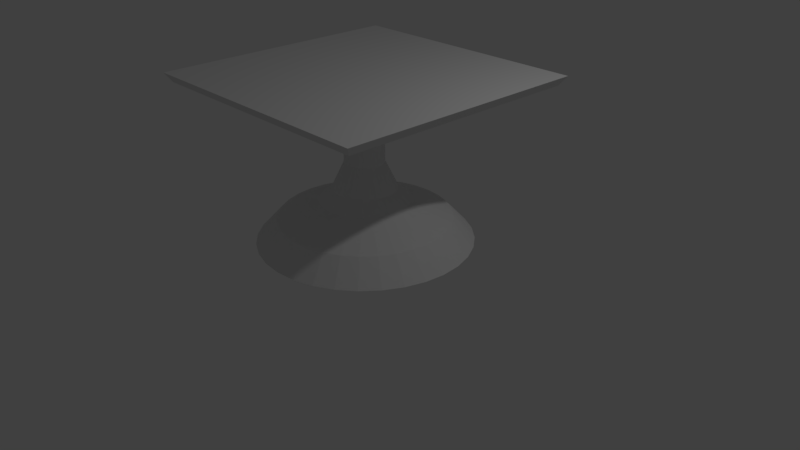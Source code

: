 # Source: Table.blend  (saved by Blender 2.79.0; exported with 4.5.12 LTS)
import bpy
from mathutils import Matrix  # noqa: F401  (used for matrix-valued properties, if any)

bpy.ops.wm.read_factory_settings(use_empty=True)
scene = bpy.context.scene
scene.name = 'Scene'

# ---- collections
col_collection_1 = bpy.data.collections.new('Collection 1'); scene.collection.children.link(col_collection_1)

# ---- world
world_world = bpy.data.worlds.new('World'); scene.world = world_world
world_world.color = (0.05088, 0.05088, 0.05088)
world_world.use_sun_shadow = False
world_world.sun_shadow_jitter_overblur = 0.0
world_world.cycles.sampling_method = 'MANUAL'

# ---- cameras
cam_camera = bpy.data.cameras.new('Camera')
cam_camera.clip_end = 100.0
cam_camera.lens = 35.0
cam_camera.sensor_width = 32.0
cam_camera.sensor_height = 18.0
cam_camera.ortho_scale = 7.314
cam_camera.dof.focus_distance = 0.0
cam_camera.dof.aperture_fstop = 128.0

# ---- lights
light_lamp = bpy.data.lights.new('Lamp', 'POINT')
light_lamp.transmission_factor = 0.0
light_lamp.cutoff_distance = 30.0
light_lamp.energy = 100.0
light_lamp.shadow_buffer_clip_start = 1.001
light_lamp.shadow_soft_size = 0.1
light_lamp.shadow_maximum_resolution = 0.006
light_lamp.use_absolute_resolution = True

# ---- meshes
me_cylinder = bpy.data.meshes.new('Cylinder')
me_cylinder.from_pydata([(-7.578e-08, 1.638, -0.9023), (0.0, 1.0, -0.6829), (0.3196, 1.607, -0.9023), (0.1951, 0.9808, -0.6829), (0.6269, 1.514, -0.9023), (0.3827, 0.9239, -0.6829), (0.9101, 1.362, -0.9023), (0.5556, 0.8315, -0.6829), (1.158, 1.158, -0.9023), (0.7071, 0.7071, -0.6829), (1.362, 0.9101, -0.9023), (0.8315, 0.5556, -0.6829), (1.514, 0.6269, -0.9023), (0.9239, 0.3827, -0.6829), (1.607, 0.3196, -0.9023), (0.9808, 0.1951, -0.6829), (1.638, -5.82e-08, -0.9023), (1.0, 7.55e-08, -0.6829), (1.607, -0.3196, -0.9023), (0.9808, -0.1951, -0.6829), (1.514, -0.6269, -0.9023), (0.9239, -0.3827, -0.6829), (1.362, -0.9101, -0.9023), (0.8315, -0.5556, -0.6829), (1.158, -1.158, -0.9023), (0.7071, -0.7071, -0.6829), (0.9101, -1.362, -0.9023), (0.5556, -0.8315, -0.6829), (0.6269, -1.514, -0.9023), (0.3827, -0.9239, -0.6829), (0.3196, -1.607, -0.9023), (0.1951, -0.9808, -0.6829), (-6.096e-07, -1.638, -0.9023), (-3.258e-07, -1.0, -0.6829), (-0.3196, -1.607, -0.9023), (-0.1951, -0.9808, -0.6829), (-0.6269, -1.514, -0.9023), (-0.3827, -0.9239, -0.6829), (-0.9101, -1.362, -0.9023), (-0.5556, -0.8315, -0.6829), (-1.158, -1.158, -0.9023), (-0.7071, -0.7071, -0.6829), (-1.362, -0.9101, -0.9023), (-0.8315, -0.5556, -0.6829), (-1.514, -0.6269, -0.9023), (-0.9239, -0.3827, -0.6829), (-1.607, -0.3196, -0.9023), (-0.9808, -0.1951, -0.6829), (-1.638, 1.4e-06, -0.9023), (-1.0, 9.656e-07, -0.6829), (-1.607, 0.3196, -0.9023), (-0.9808, 0.1951, -0.6829), (-1.514, 0.6269, -0.9023), (-0.9239, 0.3827, -0.6829), (-1.362, 0.9101, -0.9023), (-0.8315, 0.5556, -0.6829), (-1.158, 1.158, -0.9023), (-0.7071, 0.7071, -0.6829), (-0.9101, 1.362, -0.9023), (-0.5556, 0.8315, -0.6829), (-0.6269, 1.514, -0.9023), (-0.3827, 0.9239, -0.6829), (-0.3196, 1.607, -0.9023), (-0.1951, 0.9808, -0.6829), (-1.56e-07, 2.314, -1.0), (0.4514, 2.269, -1.0), (0.8855, 2.138, -1.0), (1.286, 1.924, -1.0), (1.636, 1.636, -1.0), (1.924, 1.286, -1.0), (2.138, 0.8855, -1.0), (2.269, 0.4514, -1.0), (2.314, -1.997e-07, -1.0), (2.269, -0.4514, -1.0), (2.138, -0.8855, -1.0), (1.924, -1.286, -1.0), (1.636, -1.636, -1.0), (1.286, -1.924, -1.0), (0.8855, -2.138, -1.0), (0.4514, -2.269, -1.0), (-9.1e-07, -2.314, -1.0), (-0.4514, -2.269, -1.0), (-0.8855, -2.138, -1.0), (-1.286, -1.924, -1.0), (-1.636, -1.636, -1.0), (-1.924, -1.286, -1.0), (-2.138, -0.8855, -1.0), (-2.269, -0.4514, -1.0), (-2.314, 1.86e-06, -1.0), (-2.269, 0.4514, -1.0), (-2.138, 0.8855, -1.0), (-1.924, 1.286, -1.0), (-1.636, 1.636, -1.0), (-1.286, 1.924, -1.0), (-0.8855, 2.138, -1.0), (-0.4514, 2.269, -1.0), (-4.025e-07, 4.389, -1.152), (0.8563, 4.305, -1.152), (1.68, 4.055, -1.152), (2.439, 3.65, -1.152), (3.104, 3.104, -1.152), (3.65, 2.439, -1.152), (4.055, 1.68, -1.152), (4.305, 0.8563, -1.152), (4.389, -6.345e-07, -1.152), (4.305, -0.8563, -1.152), (4.055, -1.68, -1.152), (3.65, -2.439, -1.152), (3.104, -3.104, -1.152), (2.439, -3.65, -1.152), (1.68, -4.055, -1.152), (0.8563, -4.305, -1.152), (-1.833e-06, -4.389, -1.152), (-0.8563, -4.305, -1.152), (-1.68, -4.055, -1.152), (-2.439, -3.65, -1.152), (-3.104, -3.104, -1.152), (-3.65, -2.439, -1.152), (-4.055, -1.68, -1.152), (-4.305, -0.8563, -1.152), (-4.389, 3.272e-06, -1.152), (-4.305, 0.8563, -1.152), (-4.055, 1.68, -1.152), (-3.65, 2.439, -1.152), (-3.104, 3.104, -1.152), (-2.439, 3.65, -1.152), (-1.68, 4.055, -1.152), (-0.8563, 4.305, -1.152), (-2.808e-07, 5.466, -1.344), (1.066, 5.361, -1.344), (2.092, 5.05, -1.344), (3.037, 4.545, -1.344), (3.865, 3.865, -1.344), (4.545, 3.037, -1.344), (5.05, 2.092, -1.344), (5.361, 1.066, -1.344), (5.466, -8.313e-07, -1.344), (5.361, -1.066, -1.344), (5.05, -2.092, -1.344), (4.545, -3.037, -1.344), (3.865, -3.865, -1.344), (3.037, -4.545, -1.344), (2.092, -5.05, -1.344), (1.066, -5.361, -1.344), (-2.062e-06, -5.466, -1.344), (-1.066, -5.361, -1.344), (-2.092, -5.05, -1.344), (-3.037, -4.545, -1.344), (-3.865, -3.865, -1.344), (-4.545, -3.037, -1.344), (-5.05, -2.092, -1.344), (-5.361, -1.066, -1.344), (-5.466, 4.034e-06, -1.344), (-5.361, 1.066, -1.344), (-5.05, 2.092, -1.344), (-4.545, 3.037, -1.344), (-3.865, 3.865, -1.344), (-3.037, 4.545, -1.344), (-2.092, 5.05, -1.344), (-1.066, 5.361, -1.344), (0.0, 1.0, -0.4273), (0.1951, 0.9808, -0.4273), (0.3827, 0.9239, -0.4273), (0.5556, 0.8315, -0.4273), (0.7071, 0.7071, -0.4273), (0.8315, 0.5556, -0.4273), (0.9239, 0.3827, -0.4273), (0.9808, 0.1951, -0.4273), (1.0, 7.55e-08, -0.4273), (0.9808, -0.1951, -0.4273), (0.9239, -0.3827, -0.4273), (0.8315, -0.5556, -0.4273), (0.7071, -0.7071, -0.4273), (0.5556, -0.8315, -0.4273), (0.3827, -0.9239, -0.4273), (0.1951, -0.9808, -0.4273), (-3.258e-07, -1.0, -0.4273), (-0.1951, -0.9808, -0.4273), (-0.3827, -0.9239, -0.4273), (-0.5556, -0.8315, -0.4273), (-0.7071, -0.7071, -0.4273), (-0.8315, -0.5556, -0.4273), (-0.9239, -0.3827, -0.4273), (-0.9808, -0.1951, -0.4273), (-1.0, 9.656e-07, -0.4273), (-0.9808, 0.1951, -0.4273), (-0.9239, 0.3827, -0.4273), (-0.8315, 0.5556, -0.4273), (-0.7071, 0.7071, -0.4273), (-0.5556, 0.8315, -0.4273), (-0.3827, 0.9239, -0.4273), (-0.1951, 0.9808, -0.4273), (0.0, 1.0, -0.07469), (0.1951, 0.9808, -0.07469), (0.3827, 0.9239, -0.07469), (0.5556, 0.8315, -0.07469), (0.7071, 0.7071, -0.07469), (0.8315, 0.5556, -0.07469), (0.9239, 0.3827, -0.07469), (0.9808, 0.1951, -0.07469), (1.0, 7.55e-08, -0.07469), (0.9808, -0.1951, -0.07469), (0.9239, -0.3827, -0.07469), (0.8315, -0.5556, -0.07469), (0.7071, -0.7071, -0.07469), (0.5556, -0.8315, -0.07469), (0.3827, -0.9239, -0.07469), (0.1951, -0.9808, -0.07469), (-3.258e-07, -1.0, -0.07469), (-0.1951, -0.9808, -0.07469), (-0.3827, -0.9239, -0.07469), (-0.5556, -0.8315, -0.07469), (-0.7071, -0.7071, -0.07469), (-0.8315, -0.5556, -0.07469), (-0.9239, -0.3827, -0.07469), (-0.9808, -0.1951, -0.07469), (-1.0, 9.656e-07, -0.07469), (-0.9808, 0.1951, -0.07469), (-0.9239, 0.3827, -0.07469), (-0.8315, 0.5556, -0.07469), (-0.7071, 0.7071, -0.07469), (-0.5556, 0.8315, -0.07469), (-0.3827, 0.9239, -0.07469), (-0.1951, 0.9808, -0.07469), (-6.272, -6.256, -0.05519), (6.366, -6.256, -0.05519), (-6.272, 6.382, -0.05519), (6.366, 6.382, -0.05519), (-6.561, 6.671, 0.01902), (-6.561, -6.545, 0.01902), (6.655, -6.545, 0.01902), (6.655, 6.671, 0.01902)], [], [(0, 1, 3, 2), (2, 3, 5, 4), (4, 5, 7, 6), (6, 7, 9, 8), (8, 9, 11, 10), (10, 11, 13, 12), (12, 13, 15, 14), (14, 15, 17, 16), (16, 17, 19, 18), (18, 19, 21, 20), (20, 21, 23, 22), (22, 23, 25, 24), (24, 25, 27, 26), (26, 27, 29, 28), (28, 29, 31, 30), (30, 31, 33, 32), (32, 33, 35, 34), (34, 35, 37, 36), (36, 37, 39, 38), (38, 39, 41, 40), (40, 41, 43, 42), (42, 43, 45, 44), (44, 45, 47, 46), (46, 47, 49, 48), (48, 49, 51, 50), (50, 51, 53, 52), (52, 53, 55, 54), (54, 55, 57, 56), (56, 57, 59, 58), (58, 59, 61, 60), (60, 61, 63, 62), (62, 63, 1, 0), (3, 1, 160, 192, 193, 161), (7, 5, 162, 194, 195, 163), (11, 9, 164, 196, 197, 165), (15, 13, 166, 198, 199, 167), (19, 17, 168, 200, 201, 169), (23, 21, 170, 202, 203, 171), (27, 25, 172, 204, 205, 173), (31, 29, 174, 206, 207, 175), (35, 33, 176, 208, 209, 177), (39, 37, 178, 210, 211, 179), (43, 41, 180, 212, 213, 181), (47, 45, 182, 214, 215, 183), (51, 49, 184, 216, 217, 185), (55, 53, 186, 218, 219, 187), (59, 57, 188, 220, 221, 189), (63, 61, 190, 222, 223, 191), (61, 59, 189, 221, 222, 190), (1, 63, 191, 223, 192, 160), (5, 3, 161, 193, 194, 162), (9, 7, 163, 195, 196, 164), (13, 11, 165, 197, 198, 166), (17, 15, 167, 199, 200, 168), (21, 19, 169, 201, 202, 170), (25, 23, 171, 203, 204, 172), (29, 27, 173, 205, 206, 174), (33, 31, 175, 207, 208, 176), (37, 35, 177, 209, 210, 178), (41, 39, 179, 211, 212, 180), (45, 43, 181, 213, 214, 182), (49, 47, 183, 215, 216, 184), (53, 51, 185, 217, 218, 186), (57, 55, 187, 219, 220, 188), (151, 152, 120, 119), (119, 120, 88, 87), (150, 151, 119, 118), (149, 150, 118, 117), (148, 149, 117, 116), (152, 153, 121, 120), (153, 154, 122, 121), (154, 155, 123, 122), (155, 156, 124, 123), (156, 157, 125, 124), (157, 158, 126, 125), (158, 159, 127, 126), (128, 96, 127, 159), (128, 129, 97, 96), (129, 130, 98, 97), (130, 131, 99, 98), (131, 132, 100, 99), (132, 133, 101, 100), (133, 134, 102, 101), (134, 135, 103, 102), (135, 136, 104, 103), (136, 137, 105, 104), (137, 138, 106, 105), (138, 139, 107, 106), (139, 140, 108, 107), (140, 141, 109, 108), (141, 142, 110, 109), (142, 143, 111, 110), (143, 144, 112, 111), (144, 145, 113, 112), (145, 146, 114, 113), (146, 147, 115, 114), (147, 148, 116, 115), (118, 119, 87, 86), (117, 118, 86, 85), (116, 117, 85, 84), (115, 116, 84, 83), (114, 115, 83, 82), (113, 114, 82, 81), (112, 113, 81, 80), (111, 112, 80, 79), (109, 110, 78, 77), (110, 111, 79, 78), (120, 121, 89, 88), (121, 122, 90, 89), (122, 123, 91, 90), (123, 124, 92, 91), (124, 125, 93, 92), (125, 126, 94, 93), (126, 127, 95, 94), (96, 64, 95, 127), (96, 97, 65, 64), (97, 98, 66, 65), (98, 99, 67, 66), (99, 100, 68, 67), (100, 101, 69, 68), (101, 102, 70, 69), (102, 103, 71, 70), (103, 104, 72, 71), (104, 105, 73, 72), (105, 106, 74, 73), (106, 107, 75, 74), (107, 108, 76, 75), (108, 109, 77, 76), (38, 83, 82, 36), (40, 84, 83, 38), (42, 85, 84, 40), (36, 82, 81, 34), (34, 81, 80, 32), (32, 80, 79, 30), (30, 79, 78, 28), (28, 78, 77, 26), (26, 77, 76, 24), (24, 76, 75, 22), (22, 75, 74, 20), (20, 74, 73, 18), (18, 73, 72, 16), (16, 72, 71, 14), (14, 71, 70, 12), (12, 70, 69, 10), (10, 69, 68, 8), (8, 68, 67, 6), (6, 67, 66, 4), (4, 66, 65, 2), (2, 65, 64, 0), (62, 0, 64, 95), (62, 95, 94, 60), (60, 94, 93, 58), (58, 93, 92, 56), (56, 92, 91, 54), (54, 91, 90, 52), (52, 90, 89, 50), (50, 89, 88, 48), (48, 88, 87, 46), (46, 87, 86, 44), (44, 86, 85, 42), (151, 150, 149, 148, 147, 146, 145, 144, 143, 142, 141, 140, 139, 138, 137, 136, 135, 134, 133, 132, 131, 130, 129, 128, 159, 158, 157, 156, 155, 154, 153, 152), (224, 226, 227, 225), (229, 230, 231, 228), (227, 226, 228, 231), (224, 225, 230, 229), (225, 227, 231, 230), (226, 224, 229, 228)])
me_cylinder.use_remesh_preserve_volume = False
me_cylinder.use_remesh_preserve_attributes = False
me_cylinder.use_mirror_vertex_groups = False
me_cylinder.update()

# ---- objects
ob_cylinder = bpy.data.objects.new('Cylinder', me_cylinder)
ob_lamp = bpy.data.objects.new('Lamp', light_lamp)
ob_camera = bpy.data.objects.new('Camera', cam_camera)

# ---- transforms, parenting, visibility, modifiers, constraints
ob_cylinder.location = (-0.03823, -0.01683, 2.34)
ob_cylinder.scale = (0.2532, 0.2532, 1.552)
ob_cylinder.lineart.crease_threshold = 0.0
ob_lamp.location = (4.076, 1.005, 5.904)
ob_lamp.rotation_euler = (0.6503, 0.05522, 1.866)
ob_lamp.lock_rotations_4d = False
ob_lamp.empty_display_type = 'ARROWS'
ob_lamp.color = (0.0, 0.0, 0.0, 0.0)
ob_lamp.lineart.crease_threshold = 0.0
ob_camera.location = (7.481, -6.508, 5.344)
ob_camera.rotation_euler = (1.109, 0.0, 0.8149)
ob_camera.lock_rotations_4d = False
ob_camera.empty_display_type = 'ARROWS'
ob_camera.color = (0.0, 0.0, 0.0, 0.0)
ob_camera.display_type = 'WIRE'
ob_camera.lineart.crease_threshold = 0.0

# ---- collection membership
col_collection_1.objects.link(ob_cylinder)
col_collection_1.objects.link(ob_lamp)
col_collection_1.objects.link(ob_camera)

# ---- scene / render settings (as saved in the file)
scene.camera = ob_camera
scene.frame_start = 1; scene.frame_end = 250; scene.frame_set(1)
scene.render.engine = 'BLENDER_EEVEE_NEXT'
scene.render.resolution_percentage = 50
scene.render.dither_intensity = 0.0
scene.cycles.use_denoising = False
scene.cycles.samples = 128
scene.cycles.sampling_pattern = 'TABULATED_SOBOL'
scene.cycles.use_adaptive_sampling = False
scene.cycles.use_light_tree = False
scene.cycles.blur_glossy = 0.0
scene.cycles.sample_clamp_indirect = 0.0
scene.view_settings.view_transform = 'Standard'
bpy.context.view_layer.update()

